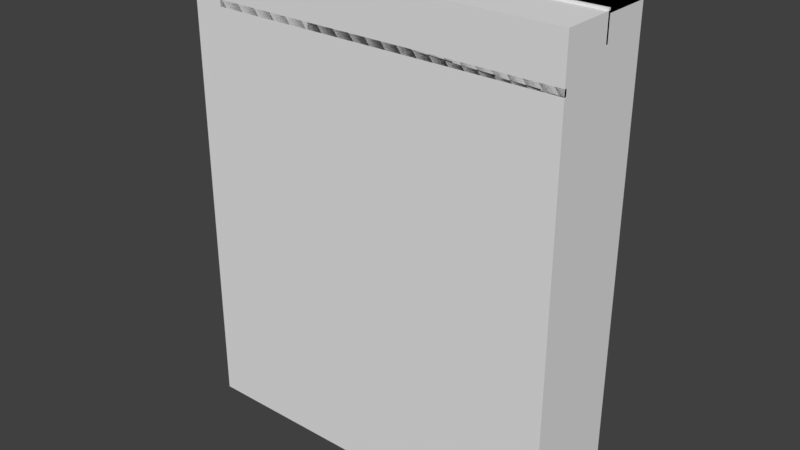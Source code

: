 # Source: zom_dah_rooftop.blend  (saved by Blender 2.79.0; exported with 4.5.12 LTS)
import bpy
from mathutils import Matrix  # noqa: F401  (used for matrix-valued properties, if any)

bpy.ops.wm.read_factory_settings(use_empty=True)
scene = bpy.context.scene
scene.name = 'Scene'

# ---- collections
col_collection_1 = bpy.data.collections.new('Collection 1'); scene.collection.children.link(col_collection_1)

# ---- materials (node trees are filled in below, after node groups)
mat_mtl_wall_ext = bpy.data.materials.new('mtl_wall_ext')
mat_mtl_wall_ext.alpha_threshold = 0.0
mat_mtl_wall_ext.use_transparent_shadow = False
mat_mtl_wall_ext.roughness = 0.5
mat_mtl_roof = bpy.data.materials.new('mtl_roof')
mat_mtl_roof.alpha_threshold = 0.0
mat_mtl_roof.use_transparent_shadow = False
mat_mtl_roof.roughness = 0.5
mat_mtl_floor_trim = bpy.data.materials.new('mtl_floor_trim')
mat_mtl_floor_trim.alpha_threshold = 0.0
mat_mtl_floor_trim.use_transparent_shadow = False
mat_mtl_floor_trim.roughness = 0.5
mat_mtl_ceiling_01 = bpy.data.materials.new('mtl_ceiling_01')
mat_mtl_ceiling_01.alpha_threshold = 0.0
mat_mtl_ceiling_01.use_transparent_shadow = False
mat_mtl_ceiling_01.roughness = 0.5

# ---- material node trees

# ---- world
world_world = bpy.data.worlds.new('World'); scene.world = world_world
world_world.color = (0.05088, 0.05088, 0.05088)
world_world.use_sun_shadow = False
world_world.sun_shadow_jitter_overblur = 0.0
world_world.cycles.sampling_method = 'MANUAL'

# ---- meshes
me_c_box_022 = bpy.data.meshes.new('c_box_022')
me_c_box_022.from_pydata([(0.0, 0.0, -0.25), (0.0, 0.0, 0.0), (0.0, 0.4, -0.25), (0.0, 0.4, 0.0), (4.0, 0.0, -0.25), (4.0, 0.0, 0.0), (4.0, 0.4, -0.25), (4.0, 0.4, 0.0)], [], [(0, 1, 3, 2), (2, 3, 7, 6), (6, 7, 5, 4), (4, 5, 1, 0), (2, 6, 4, 0), (7, 3, 1, 5)])
me_c_box_022.use_remesh_preserve_volume = False
me_c_box_022.use_remesh_preserve_attributes = False
me_c_box_022.use_mirror_vertex_groups = False
me_c_box_022.update()
me_c_box_021 = bpy.data.meshes.new('c_box_021')
me_c_box_021.from_pydata([(0.0, -0.5, -0.25), (0.0, -0.5, 0.0), (0.0, -1.192e-07, -0.25), (0.0, -1.192e-07, 0.0), (2.13, -0.5, -0.25), (2.13, -0.5, 0.0), (2.13, -1.192e-07, -0.25), (2.13, -1.192e-07, 0.0)], [], [(0, 1, 3, 2), (2, 3, 7, 6), (6, 7, 5, 4), (4, 5, 1, 0), (2, 6, 4, 0), (7, 3, 1, 5)])
_ca = me_c_box_021.color_attributes.new('Col', 'BYTE_COLOR', 'CORNER')
_ca.data.foreach_set('color', [1.0, 1.0, 1.0, 1.0, 1.0, 1.0, 1.0, 1.0, 1.0, 1.0, 1.0, 1.0, 1.0, 1.0, 1.0, 1.0, 1.0, 1.0, 1.0, 1.0, 1.0, 1.0, 1.0, 1.0, 1.0, 1.0, 1.0, 1.0, 1.0, 1.0, 1.0, 1.0, 1.0, 1.0, 1.0, 1.0, 1.0, 1.0, 1.0, 1.0, 1.0, 1.0, 1.0, 1.0, 1.0, 1.0, 1.0, 1.0, 1.0, 1.0, 1.0, 1.0, 1.0, 1.0, 1.0, 1.0, 1.0, 1.0, 1.0, 1.0, 1.0, 1.0, 1.0, 1.0, 1.0, 1.0, 1.0, 1.0, 1.0, 1.0, 1.0, 1.0, 1.0, 1.0, 1.0, 1.0, 1.0, 1.0, 1.0, 1.0, 1.0, 1.0, 1.0, 1.0, 1.0, 1.0, 1.0, 1.0, 1.0, 1.0, 1.0, 1.0, 1.0, 1.0, 1.0, 1.0])
me_c_box_021.use_remesh_preserve_volume = False
me_c_box_021.use_remesh_preserve_attributes = False
me_c_box_021.use_mirror_vertex_groups = False
me_c_box_021.update()
me_c_box_020 = bpy.data.meshes.new('c_box_020')
me_c_box_020.from_pydata([(0.0, -2.235e-08, -0.25), (0.0, -2.235e-08, 0.0), (0.0, 1.1, -0.25), (0.0, 1.1, 0.0), (3.13, -2.235e-08, -0.25), (3.13, -2.235e-08, 0.0), (3.13, 1.1, -0.25), (3.13, 1.1, 0.0)], [], [(0, 1, 3, 2), (2, 3, 7, 6), (6, 7, 5, 4), (4, 5, 1, 0), (2, 6, 4, 0), (7, 3, 1, 5)])
me_c_box_020.use_remesh_preserve_volume = False
me_c_box_020.use_remesh_preserve_attributes = False
me_c_box_020.use_mirror_vertex_groups = False
me_c_box_020.update()
me_c_box_019 = bpy.data.meshes.new('c_box_019')
me_c_box_019.from_pydata([(0.0, -2.235e-08, -0.25), (0.0, -2.235e-08, 0.0), (0.0, 1.1, -0.25), (0.0, 1.1, 0.0), (4.13, -2.235e-08, -0.25), (4.13, -2.235e-08, 0.0), (4.13, 1.1, -0.25), (4.13, 1.1, 0.0)], [], [(0, 1, 3, 2), (2, 3, 7, 6), (6, 7, 5, 4), (4, 5, 1, 0), (2, 6, 4, 0), (7, 3, 1, 5)])
me_c_box_019.use_remesh_preserve_volume = False
me_c_box_019.use_remesh_preserve_attributes = False
me_c_box_019.use_mirror_vertex_groups = False
me_c_box_019.update()
me_c_box_018 = bpy.data.meshes.new('c_box_018')
me_c_box_018.from_pydata([(0.0, -2.235e-08, -0.25), (0.0, -2.235e-08, 0.0), (0.0, 1.1, -0.25), (0.0, 1.1, 0.0), (2.13, -2.235e-08, -0.25), (2.13, -2.235e-08, 0.0), (2.13, 1.1, -0.25), (2.13, 1.1, 0.0)], [], [(0, 1, 3, 2), (2, 3, 7, 6), (6, 7, 5, 4), (4, 5, 1, 0), (2, 6, 4, 0), (7, 3, 1, 5)])
me_c_box_018.use_remesh_preserve_volume = False
me_c_box_018.use_remesh_preserve_attributes = False
me_c_box_018.use_mirror_vertex_groups = False
me_c_box_018.update()
me_c_box_017 = bpy.data.meshes.new('c_box_017')
me_c_box_017.from_pydata([(0.0, -1.1, -0.25), (0.0, -1.1, 0.0), (0.0, -1.192e-07, -0.25), (0.0, -1.192e-07, 0.0), (2.13, -1.1, -0.25), (2.13, -1.1, 0.0), (2.13, -1.192e-07, -0.25), (2.13, -1.192e-07, 0.0)], [], [(0, 1, 3, 2), (2, 3, 7, 6), (6, 7, 5, 4), (4, 5, 1, 0), (2, 6, 4, 0), (7, 3, 1, 5)])
me_c_box_017.use_remesh_preserve_volume = False
me_c_box_017.use_remesh_preserve_attributes = False
me_c_box_017.use_mirror_vertex_groups = False
me_c_box_017.update()
me_c_box_016 = bpy.data.meshes.new('c_box_016')
me_c_box_016.from_pydata([(12.25, -2.265e-06, 0.0), (12.25, -2.474e-06, 0.75), (0.0, 4.768e-07, 0.0), (0.0, 2.682e-07, 0.75), (12.25, 0.25, 0.0), (12.25, 0.25, 0.75), (0.0, 0.25, 0.0), (0.0, 0.25, 0.75)], [], [(0, 1, 3, 2), (2, 3, 7, 6), (6, 7, 5, 4), (4, 5, 1, 0), (2, 6, 4, 0), (7, 3, 1, 5)])
me_c_box_016.use_remesh_preserve_volume = False
me_c_box_016.use_remesh_preserve_attributes = False
me_c_box_016.use_mirror_vertex_groups = False
me_c_box_016.update()
me_c_box_015 = bpy.data.meshes.new('c_box_015')
me_c_box_015.from_pydata([(42.25, 0.0, 0.0), (42.25, -2.086e-07, 0.75), (0.0, 4.768e-07, 0.0), (0.0, 2.682e-07, 0.75), (42.25, 0.25, 0.0), (42.25, 0.25, 0.75), (0.0, 0.25, 0.0), (0.0, 0.25, 0.75)], [], [(0, 1, 3, 2), (2, 3, 7, 6), (6, 7, 5, 4), (4, 5, 1, 0), (2, 6, 4, 0), (7, 3, 1, 5)])
me_c_box_015.use_remesh_preserve_volume = False
me_c_box_015.use_remesh_preserve_attributes = False
me_c_box_015.use_mirror_vertex_groups = False
me_c_box_015.update()
me_c_box_014 = bpy.data.meshes.new('c_box_014')
me_c_box_014.from_pydata([(0.0, 0.0, 0.0), (0.0, 0.0, 4.25), (0.0, 6.0, 0.0), (0.0, 6.0, 4.25), (0.25, 0.0, 0.0), (0.25, 0.0, 4.25), (0.25, 6.0, 0.0), (0.25, 6.0, 4.25)], [], [(0, 1, 3, 2), (2, 3, 7, 6), (6, 7, 5, 4), (4, 5, 1, 0), (2, 6, 4, 0), (7, 3, 1, 5)])
me_c_box_014.use_remesh_preserve_volume = False
me_c_box_014.use_remesh_preserve_attributes = False
me_c_box_014.use_mirror_vertex_groups = False
me_c_box_014.update()
me_c_box_013 = bpy.data.meshes.new('c_box_013')
me_c_box_013.from_pydata([(0.0, 0.0, 0.0), (0.0, 0.0, 3.25), (0.0, 6.0, 0.0), (0.0, 6.0, 3.25), (0.25, 0.0, 0.0), (0.25, 0.0, 3.25), (0.25, 6.0, 0.0), (0.25, 6.0, 3.25)], [], [(0, 1, 3, 2), (2, 3, 7, 6), (6, 7, 5, 4), (4, 5, 1, 0), (2, 6, 4, 0), (7, 3, 1, 5)])
me_c_box_013.use_remesh_preserve_volume = False
me_c_box_013.use_remesh_preserve_attributes = False
me_c_box_013.use_mirror_vertex_groups = False
me_c_box_013.update()
me_c_box_012 = bpy.data.meshes.new('c_box_012')
me_c_box_012.from_pydata([(0.0, 0.0, -0.25), (0.0, 0.0, 0.0), (0.0, 6.0, -0.25), (0.0, 6.0, 0.0), (22.0, 0.0, -0.25), (22.0, 0.0, 0.0), (22.0, 6.0, -0.25), (22.0, 6.0, 0.0)], [], [(0, 1, 3, 2), (2, 3, 7, 6), (6, 7, 5, 4), (4, 5, 1, 0), (2, 6, 4, 0), (7, 3, 1, 5)])
me_c_box_012.use_remesh_preserve_volume = False
me_c_box_012.use_remesh_preserve_attributes = False
me_c_box_012.use_mirror_vertex_groups = False
me_c_box_012.update()
me_c_box_011 = bpy.data.meshes.new('c_box_011')
me_c_box_011.from_pydata([(0.0, 0.0, -0.25), (0.0, 0.0, 0.0), (0.0, 6.0, -0.25), (0.0, 6.0, 0.0), (12.0, 0.0, -0.25), (12.0, 0.0, 0.0), (12.0, 6.0, -0.25), (12.0, 6.0, 0.0)], [], [(0, 1, 3, 2), (2, 3, 7, 6), (6, 7, 5, 4), (4, 5, 1, 0), (2, 6, 4, 0), (7, 3, 1, 5)])
me_c_box_011.use_remesh_preserve_volume = False
me_c_box_011.use_remesh_preserve_attributes = False
me_c_box_011.use_mirror_vertex_groups = False
me_c_box_011.update()
me_c_box_010 = bpy.data.meshes.new('c_box_010')
me_c_box_010.from_pydata([(22.0, 0.0, 0.0), (22.0, 0.0, 3.25), (0.0, 4.768e-07, 0.0), (0.0, 4.768e-07, 3.25), (22.0, 0.25, 0.0), (22.0, 0.25, 3.25), (0.0, 0.25, 0.0), (0.0, 0.25, 3.25)], [], [(0, 1, 3, 2), (2, 3, 7, 6), (6, 7, 5, 4), (4, 5, 1, 0), (2, 6, 4, 0), (7, 3, 1, 5)])
me_c_box_010.use_remesh_preserve_volume = False
me_c_box_010.use_remesh_preserve_attributes = False
me_c_box_010.use_mirror_vertex_groups = False
me_c_box_010.update()
me_c_box_009 = bpy.data.meshes.new('c_box_009')
me_c_box_009.from_pydata([(9.0, 0.0, 0.0), (9.0, 0.0, 3.25), (0.0, 4.768e-07, 0.0), (0.0, 4.768e-07, 3.25), (9.0, 0.25, 0.0), (9.0, 0.25, 3.25), (0.0, 0.25, 0.0), (0.0, 0.25, 3.25)], [], [(0, 1, 3, 2), (2, 3, 7, 6), (6, 7, 5, 4), (4, 5, 1, 0), (2, 6, 4, 0), (7, 3, 1, 5)])
me_c_box_009.use_remesh_preserve_volume = False
me_c_box_009.use_remesh_preserve_attributes = False
me_c_box_009.use_mirror_vertex_groups = False
me_c_box_009.update()
me_c_box_008 = bpy.data.meshes.new('c_box_008')
me_c_box_008.from_pydata([(0.0, 0.0, -50.0), (0.0, 0.0, 5.96e-08), (-4.0, 4.768e-07, -50.0), (-4.0, 4.768e-07, 5.96e-08), (1.49e-08, 0.25, -50.0), (1.49e-08, 0.25, 5.96e-08), (-4.0, 0.25, -50.0), (-4.0, 0.25, 5.96e-08)], [], [(0, 1, 3, 2), (2, 3, 7, 6), (6, 7, 5, 4), (4, 5, 1, 0), (2, 6, 4, 0), (7, 3, 1, 5)])
me_c_box_008.use_remesh_preserve_volume = False
me_c_box_008.use_remesh_preserve_attributes = False
me_c_box_008.use_mirror_vertex_groups = False
me_c_box_008.update()
me_c_box_007 = bpy.data.meshes.new('c_box_007')
me_c_box_007.from_pydata([(0.0, 0.0, 0.0), (0.0, 0.0, 6.25), (-20.0, 4.768e-07, 0.0), (-20.0, 4.768e-07, 6.25), (1.49e-08, 0.25, 0.0), (1.49e-08, 0.25, 6.25), (-20.0, 0.25, 0.0), (-20.0, 0.25, 6.25)], [], [(0, 1, 3, 2), (2, 3, 7, 6), (6, 7, 5, 4), (4, 5, 1, 0), (2, 6, 4, 0), (7, 3, 1, 5)])
me_c_box_007.use_remesh_preserve_volume = False
me_c_box_007.use_remesh_preserve_attributes = False
me_c_box_007.use_mirror_vertex_groups = False
me_c_box_007.update()
me_c_box_006 = bpy.data.meshes.new('c_box_006')
me_c_box_006.from_pydata([(0.0, 0.0, 0.0), (0.0, 0.0, 3.25), (-4.0, 4.768e-07, 0.0), (-4.0, 4.768e-07, 3.25), (1.49e-08, 0.25, 0.0), (1.49e-08, 0.25, 3.25), (-4.0, 0.25, 0.0), (-4.0, 0.25, 3.25)], [], [(0, 1, 3, 2), (2, 3, 7, 6), (6, 7, 5, 4), (4, 5, 1, 0), (2, 6, 4, 0), (7, 3, 1, 5)])
me_c_box_006.use_remesh_preserve_volume = False
me_c_box_006.use_remesh_preserve_attributes = False
me_c_box_006.use_mirror_vertex_groups = False
me_c_box_006.update()
me_c_box_005 = bpy.data.meshes.new('c_box_005')
me_c_box_005.from_pydata([(0.0, 0.0, 0.0), (0.0, 0.0, 3.25), (0.0, 6.0, 0.0), (0.0, 6.0, 3.25), (0.25, 0.0, 0.0), (0.25, 0.0, 3.25), (0.25, 6.0, 0.0), (0.25, 6.0, 3.25)], [], [(0, 1, 3, 2), (2, 3, 7, 6), (6, 7, 5, 4), (4, 5, 1, 0), (2, 6, 4, 0), (7, 3, 1, 5)])
me_c_box_005.use_remesh_preserve_volume = False
me_c_box_005.use_remesh_preserve_attributes = False
me_c_box_005.use_mirror_vertex_groups = False
me_c_box_005.update()
me_c_box_004 = bpy.data.meshes.new('c_box_004')
me_c_box_004.from_pydata([(0.0, 0.0, -0.25), (0.0, 0.0, 0.0), (0.0, 6.0, -0.25), (0.0, 6.0, 0.0), (4.0, 0.0, -0.25), (4.0, 0.0, 0.0), (4.0, 6.0, -0.25), (4.0, 6.0, 0.0)], [], [(0, 1, 3, 2), (2, 3, 7, 6), (6, 7, 5, 4), (4, 5, 1, 0), (2, 6, 4, 0), (7, 3, 1, 5)])
me_c_box_004.use_remesh_preserve_volume = False
me_c_box_004.use_remesh_preserve_attributes = False
me_c_box_004.use_mirror_vertex_groups = False
me_c_box_004.update()
me_c_box_003 = bpy.data.meshes.new('c_box_003')
me_c_box_003.from_pydata([(0.0, 0.0, -0.25), (0.0, 0.0, 0.0), (0.0, 6.0, -0.25), (0.0, 6.0, 0.0), (9.0, 0.0, -0.25), (9.0, 0.0, 0.0), (9.0, 6.0, -0.25), (9.0, 6.0, 0.0)], [], [(0, 1, 3, 2), (2, 3, 7, 6), (6, 7, 5, 4), (4, 5, 1, 0), (2, 6, 4, 0), (7, 3, 1, 5)])
me_c_box_003.use_remesh_preserve_volume = False
me_c_box_003.use_remesh_preserve_attributes = False
me_c_box_003.use_mirror_vertex_groups = False
me_c_box_003.update()
me_c_box_002 = bpy.data.meshes.new('c_box_002')
me_c_box_002.from_pydata([(0.0, 0.0, -0.25), (0.0, 0.0, 0.0), (0.0, 8.0, -0.25), (0.0, 8.0, 0.0), (4.0, 0.0, -0.25), (4.0, 0.0, 0.0), (4.0, 8.0, -0.25), (4.0, 8.0, 0.0)], [], [(0, 1, 3, 2), (2, 3, 7, 6), (6, 7, 5, 4), (4, 5, 1, 0), (2, 6, 4, 0), (7, 3, 1, 5)])
me_c_box_002.use_remesh_preserve_volume = False
me_c_box_002.use_remesh_preserve_attributes = False
me_c_box_002.use_mirror_vertex_groups = False
me_c_box_002.update()
me_c_box_001 = bpy.data.meshes.new('c_box_001')
me_c_box_001.from_pydata([(0.0, 0.0, -0.25), (0.0, 0.0, 0.0), (0.0, 12.0, -0.25), (0.0, 12.0, 0.0), (12.12, 0.0, -0.25), (12.12, 0.0, 0.0), (12.12, 12.0, -0.25), (12.12, 12.0, 0.0)], [], [(0, 1, 3, 2), (2, 3, 7, 6), (6, 7, 5, 4), (4, 5, 1, 0), (2, 6, 4, 0), (7, 3, 1, 5)])
me_c_box_001.use_remesh_preserve_volume = False
me_c_box_001.use_remesh_preserve_attributes = False
me_c_box_001.use_mirror_vertex_groups = False
me_c_box_001.update()
me_co_culling = bpy.data.meshes.new('co_culling')
me_co_culling.from_pydata([(-4.0, -0.25, -50.0), (-4.0, -0.25, 6.0), (-4.0, 12.0, -50.0), (-4.0, 12.0, 6.0), (42.0, -0.25, -50.0), (42.0, -0.25, 6.0), (42.0, 12.0, -50.0), (42.0, 12.0, 6.0)], [], [(0, 2, 3, 1), (2, 6, 7, 3), (6, 4, 5, 7), (4, 0, 1, 5), (2, 0, 4, 6), (7, 5, 1, 3)])
me_co_culling.use_remesh_preserve_volume = False
me_co_culling.use_remesh_preserve_attributes = False
me_co_culling.use_mirror_vertex_groups = False
me_co_culling.update()
me_g_ext = bpy.data.meshes.new('g_ext')
me_g_ext.from_pydata([(8.0, -16.0, 0.0), (12.0, 0.0, 0.0), (12.0, -8.0, 0.0), (12.0, -4.0, 0.0), (12.0, -16.0, 0.0), (12.0, -12.0, 0.0), (6.0, -20.0, 0.0), (6.0, -16.0, 0.0), (6.0, -24.0, 0.0), (2.539e-06, -25.0, 0.0), (4.0, -25.0, 0.0), (6.0, -25.0, 0.0), (12.0, -20.0, 3.0), (6.0, -25.0, 6.0), (2.638e-06, -25.0, 4.0), (3.04e-06, -28.0, 0.0), (6.0, -28.0, 4.0), (3.266e-06, -31.0, 0.0), (6.0, -31.0, 4.0), (3.493e-06, -34.0, 0.0), (6.0, -34.0, 4.0), (3.719e-06, -37.0, 0.0), (6.0, -37.0, 4.0), (6.0, -37.0, 6.0), (6.0, -37.0, 0.0), (6.0, -38.0, 0.0), (6.0, -42.0, 0.0), (12.0, 0.0, 6.0), (12.0, -4.0, 6.0), (8.0, -20.0, 6.0), (8.0, -16.0, 3.0), (6.0, -16.0, 3.0), (12.0, 4.0, -50.0), (12.0, 0.0, -50.0), (8.0, 0.0, 0.65), (12.0, 0.0, 0.1), (12.0, 0.0, 0.65), (8.0, -2.98e-07, 0.1), (9.388e-07, -5.962e-07, 0.65), (9.388e-07, -5.962e-07, 0.1), (4.0, -5.96e-07, 0.1), (4.0, -5.96e-07, 0.65), (1.669e-06, -4.0, 0.65), (1.669e-06, -4.0, 0.1), (1.669e-06, 9.386e-07, 0.1), (1.669e-06, 9.386e-07, 0.65), (1.431e-06, -8.0, 0.65), (1.431e-06, -8.0, 0.1), (1.505e-06, -12.0, 0.65), (1.505e-06, -12.0, 0.1), (2.578e-06, -16.0, 0.65), (2.578e-06, -16.0, 0.1), (2.339e-06, -20.0, 0.65), (2.339e-06, -20.0, 0.1), (2.414e-06, -24.0, 0.65), (2.414e-06, -24.0, 0.1), (2.488e-06, -25.0, 0.65), (2.488e-06, -25.0, 0.1), (12.0, -8.0, 0.0), (12.0, -4.0, 0.0), (12.0, -16.0, 0.0), (12.0, -12.0, 0.0), (6.0, -20.0, 0.0), (6.0, -16.0, 0.0), (2.539e-06, -25.0, 0.0), (12.0, -20.0, 3.0), (8.0, -20.0, 3.0), (8.0, -20.0, 3.0), (12.0, -20.0, 6.0), (12.0, -20.0, 6.0), (6.0, -24.0, 6.0), (6.0, -24.0, 6.0), (6.0, -28.0, 6.0), (2.766e-06, -28.0, 4.0), (12.0, 0.0, 6.0), (12.0, -4.0, 6.0), (6.0, -20.0, 6.0), (6.0, -20.0, 6.0), (8.0, -16.0, 0.0), (6.0, -24.0, 0.0), (6.0, -25.0, 0.0), (8.0, -20.0, 6.0), (6.0, -20.0, 3.0), (6.0, -20.0, 3.0), (12.0, -16.0, 3.0), (12.0, -16.0, 3.0), (8.0, -16.0, 3.0), (6.0, -16.0, 3.0), (4.0, -25.0, 4.0), (2.638e-06, -25.0, 4.0), (6.0, -25.0, 4.0), (6.0, -25.0, 4.0), (3.266e-06, -31.0, 4.0), (3.493e-06, -34.0, 4.0), (3.719e-06, -37.0, 4.0), (6.0, -31.0, 6.0), (6.0, -34.0, 6.0), (6.0, -38.0, 6.0), (6.0, -42.0, 6.0), (12.0, -8.0, 6.0), (12.0, -8.0, 6.0), (12.0, -12.0, 6.0), (12.0, -12.0, 6.0), (12.0, -16.0, 6.0), (12.0, -16.0, 6.0), (12.0, 4.0, 6.0), (7.6, -16.0, 0.0), (6.4, -16.0, 2.98e-08), (6.4, -16.0, 2.2), (7.6, -16.0, 2.2)], [(0, 63)], [(65, 66, 81, 68), (62, 79, 70, 76), (67, 82, 77, 29), (71, 8, 80, 13), (60, 78, 86, 84), (10, 64, 89, 88), (9, 15, 73, 14), (11, 10, 88, 90), (7, 6, 83, 31), (15, 17, 92, 73), (17, 19, 93, 92), (19, 21, 94, 93), (91, 16, 72, 13), (16, 18, 95, 72), (18, 20, 96, 95), (20, 22, 23, 96), (23, 24, 25, 97), (25, 26, 98, 97), (1, 59, 75, 74), (3, 58, 99, 28), (2, 61, 101, 100), (5, 4, 103, 102), (85, 12, 69, 104), (32, 33, 27, 105), (37, 35, 36, 34), (40, 37, 34, 41), (39, 40, 41, 38), (43, 44, 45, 42), (47, 43, 42, 46), (49, 47, 46, 48), (51, 49, 48, 50), (53, 51, 50, 52), (55, 53, 52, 54), (57, 55, 54, 56), (108, 107, 63, 87), (106, 109, 30, 0), (109, 108, 87, 30)])
_uv = me_g_ext.uv_layers.new(name='UVMap')
_uv.uv.foreach_set('vector', [0.5, 0.0, -1.5, 0.0, -1.5, 1.5, 0.5, 1.5, 0.5, 0.5, -1.5, 0.5, -1.5, 3.5, 0.5, 3.5, 0.5, 0.0, -0.5, 0.0, -0.5, 1.5, 0.5, 1.5, 0.5, 0.5, 0.5, -2.5, 0.0, -2.5, 0.0, 0.5, 0.5, 0.5, -1.5, 0.5, -1.5, 2.0, 0.5, 2.0, 0.5, 0.5, -1.5, 0.5, -1.5, 2.5, 0.5, 2.5, 0.0, 0.5, -1.5, 0.5, -1.5, 2.5, 0.0, 2.5, 0.5, 0.5, -0.5, 0.5, -0.5, 2.5, 0.5, 2.5, 0.5, 0.5, -1.5, 0.5, -1.5, 2.0, 0.5, 2.0, 0.5, 0.5, -1.0, 0.5, -1.0, 2.5, 0.5, 2.5, 0.0, 0.5, -1.5, 0.5, -1.5, 2.5, 0.0, 2.5, 0.5, 0.5, -1.0, 0.5, -1.0, 2.5, 0.5, 2.5, 0.0, 0.5, -1.5, 0.5, -1.5, 1.5, 0.0, 1.5, 0.5, 0.5, -1.0, 0.5, -1.0, 1.5, 0.5, 1.5, 0.0, 0.5, -1.5, 0.5, -1.5, 1.5, 0.0, 1.5, 0.5, 0.5, -1.0, 0.5, -1.0, 1.5, 0.5, 1.5, 0.0, 0.5, 0.0, -2.5, -0.5, -2.5, -0.5, 0.5, 0.5, 0.5, -1.5, 0.5, -1.5, 3.5, 0.5, 3.5, 0.5, 0.5, -1.5, 0.5, -1.5, 3.5, 0.5, 3.5, 0.5, 0.5, -1.5, 0.5, -1.5, 3.5, 0.5, 3.5, 0.5, 0.5, -1.5, 0.5, -1.5, 3.5, 0.5, 3.5, 0.5, 0.5, -1.5, 0.5, -1.5, 3.5, 0.5, 3.5, 0.5, 0.0, -1.5, 0.0, -1.5, 1.5, 0.5, 1.5, 0.5, 0.5, -1.5, 0.5, -1.5, 28.5, 0.5, 28.5, 0.5, 0.55, 2.5, 0.55, 2.5, 0.825, 0.5, 0.825, 0.5, 0.55, 2.5, 0.55, 2.5, 0.825, 0.5, 0.825, 0.5, 0.55, 2.5, 0.55, 2.5, 0.825, 0.5, 0.825, 0.5, 0.55, 2.5, 0.55, 2.5, 0.825, 0.5, 0.825, 0.5, 0.55, 2.5, 0.55, 2.5, 0.825, 0.5, 0.825, 0.5, 0.55, 2.5, 0.55, 2.5, 0.825, 0.5, 0.825, 0.5, 0.55, 2.5, 0.55, 2.5, 0.825, 0.5, 0.825, 0.5, 0.55, 2.5, 0.55, 2.5, 0.825, 0.5, 0.825, 0.5, 0.55, 2.5, 0.55, 2.5, 0.825, 0.5, 0.825, 0.0, 0.55, 0.5, 0.55, 0.5, 0.825, 0.0, 0.825, 0.7, 0.6, 0.7, -0.5, 0.5, -0.5, 0.5, 1.0, 0.3, 0.5, 0.3, 1.6, 0.5, 2.0, 0.5, 0.5, 0.3, 0.6, -0.3, 0.6, -0.5, 1.0, 0.5, 1.0])
me_g_ext.materials.append(mat_mtl_wall_ext)
me_g_ext.use_remesh_preserve_volume = False
me_g_ext.use_remesh_preserve_attributes = False
me_g_ext.use_mirror_vertex_groups = False
me_g_ext.update()
me_g_roof = bpy.data.meshes.new('g_roof')
me_g_roof.from_pydata([(1.136, -12.9, -5.364e-07), (3.08, -12.59, -7.898e-07), (3.1, -15.4, -4.917e-07), (2.31, -12.13, -5.066e-07), (2.816, -12.48, -7.004e-07), (1.873, -12.23, -4.768e-07), (3.031, -15.57, -5.364e-07), (2.812, -15.35, -4.321e-07), (2.467, -15.5, -4.172e-07), (1.215, -15.52, -2.235e-07), (0.8638, -15.17, -7.451e-08), (0.4868, -15.06, 2.98e-08), (0.3741, -14.31, 2.533e-07), (0.6924, -14.07, 2.682e-07), (3.52, -14.0, 2.831e-07), (3.58, -14.22, 3.129e-07), (1.208e-06, -16.0, 0.0), (1.208e-06, -8.0, 0.0), (8.0, -8.0, 0.0), (3.451, -12.9, 0.0), (3.421, -14.17, 0.0), (0.7822, -13.22, 4.768e-07), (6.04e-07, 0.0, 0.0), (8.0, 0.0, 0.0), (8.0, -4.0, 0.0), (8.0, -12.0, 0.0), (2.162e-06, -20.0, 0.0), (4.0, -20.0, 0.0), (4.0, -16.0, 0.0), (2.464e-06, -24.0, 0.0), (4.0, -24.0, 0.0), (8.0, -20.0, 3.0), (8.0, -24.0, 6.0), (12.0, -24.0, 6.0), (8.0, -28.0, 6.0), (12.0, -28.0, 6.0), (4.0, -28.0, 4.0), (4.0, -31.0, 4.0), (4.0, -34.0, 4.0), (4.0, -37.0, 4.0), (8.0, -31.0, 6.0), (12.0, -31.0, 6.0), (8.0, -42.0, 6.0), (12.0, -42.0, 6.0), (8.0, -34.0, 6.0), (12.0, -34.0, 6.0), (8.0, -38.0, 6.0), (12.0, -38.0, 6.0), (4.0, -25.0, 4.0), (3.431, -12.82, 0.0), (12.0, -8.0, 0.0), (12.0, -4.0, 0.0), (12.0, -16.0, 0.0), (12.0, -12.0, 0.0), (6.0, -20.0, 0.0), (6.0, -16.0, 0.0), (4.0, -25.0, 0.0), (2.539e-06, -25.0, 0.0), (12.0, -20.0, 3.0), (12.0, -20.0, 6.0), (6.0, -24.0, 6.0), (6.0, -28.0, 6.0), (4.0, -28.0, 4.0), (4.0, -28.0, 4.0), (4.0, -28.0, 4.0), (2.766e-06, -28.0, 4.0), (2.766e-06, -28.0, 4.0), (6.0, -20.0, 6.0), (12.0, 0.0, 0.0), (8.0, -16.0, 0.0), (8.0, -16.0, 0.0), (6.0, -24.0, 0.0), (6.0, -25.0, 0.0), (8.0, -20.0, 6.0), (6.0, -20.0, 3.0), (12.0, -16.0, 3.0), (8.0, -16.0, 3.0), (6.0, -16.0, 3.0), (4.0, -25.0, 4.0), (2.638e-06, -25.0, 4.0), (6.0, -25.0, 4.0), (6.0, -28.0, 4.0), (6.0, -28.0, 4.0), (3.266e-06, -31.0, 4.0), (4.0, -31.0, 4.0), (4.0, -31.0, 4.0), (6.0, -31.0, 4.0), (6.0, -31.0, 4.0), (3.493e-06, -34.0, 4.0), (3.493e-06, -34.0, 4.0), (4.0, -34.0, 4.0), (4.0, -34.0, 4.0), (4.0, -34.0, 4.0), (6.0, -34.0, 4.0), (6.0, -34.0, 4.0), (3.719e-06, -37.0, 4.0), (4.0, -37.0, 4.0), (6.0, -37.0, 4.0), (6.0, -31.0, 6.0), (6.0, -34.0, 6.0), (6.0, -38.0, 6.0), (6.0, -42.0, 6.0)], [], [(16, 69, 15, 2, 6, 7, 8, 9, 10, 11, 12), (12, 13, 21, 0, 5, 3, 4, 1, 49, 18, 17, 16), (69, 18, 49, 19, 14, 20, 15), (24, 51, 68, 23), (17, 18, 23, 22), (18, 50, 51, 24), (25, 53, 50, 18), (70, 52, 53, 25), (26, 27, 28, 16), (27, 54, 55, 28), (29, 30, 27, 26), (30, 71, 54, 27), (57, 56, 30, 29), (56, 72, 71, 30), (31, 58, 75, 76), (74, 31, 76, 77), (32, 33, 59, 73), (60, 32, 73, 67), (34, 35, 33, 32), (61, 34, 32, 60), (65, 62, 78, 79), (63, 81, 80, 48), (83, 84, 64, 66), (85, 86, 82, 36), (88, 90, 84, 83), (91, 93, 87, 37), (95, 96, 92, 89), (39, 97, 94, 38), (40, 41, 35, 34), (98, 40, 34, 61), (42, 43, 47, 46), (101, 42, 46, 100), (44, 45, 41, 40), (99, 44, 40, 98), (46, 47, 45, 44), (100, 46, 44, 99)])
_uv = me_g_roof.uv_layers.new(name='UVMap')
_uv.uv.foreach_set('vector', [0.5, 0.5, 4.5, 0.5, 2.29, 1.388, 2.05, 0.799, 2.015, 0.714, 1.906, 0.824, 1.733, 0.7515, 1.108, 0.7376, 0.9319, 0.9141, 0.7434, 0.9704, 0.6871, 1.344, 0.6871, 0.3436, 0.8462, 0.4638, 0.8911, 0.8905, 1.068, 1.05, 1.437, 1.383, 1.655, 1.435, 1.908, 1.262, 2.04, 1.204, 2.215, 1.089, 4.5, 3.5, 0.5, 3.5, 0.5, -0.5, 0.5, 0.5, 0.5, 4.5, -1.785, 2.089, -1.774, 2.05, -1.74, 1.502, -1.789, 1.413, -1.71, 1.388, 0.5, 0.5, 2.5, 0.5, 2.5, 2.5, 0.5, 2.5, 0.5, 0.5, 4.5, 0.5, 4.5, 4.5, 0.5, 4.5, 0.5, 0.5, 2.5, 0.5, 2.5, 2.5, 0.5, 2.5, 0.5, 0.5, 2.5, 0.5, 2.5, 2.5, 0.5, 2.5, 0.5, 0.5, 2.5, 0.5, 2.5, 2.5, 0.5, 2.5, 0.5, 0.5, 2.5, 0.5, 2.5, 2.5, 0.5, 2.5, 0.5, 0.5, 1.5, 0.5, 1.5, 2.5, 0.5, 2.5, 0.5, 0.5, 2.5, 0.5, 2.5, 2.5, 0.5, 2.5, 0.5, 0.5, 1.5, 0.5, 1.5, 2.5, 0.5, 2.5, 0.5, 0.0, 2.5, 0.0, 2.5, 0.5, 0.5, 0.5, 0.5, 0.0, 1.5, 0.0, 1.5, 0.5, 0.5, 0.5, 0.5, 0.5, 2.5, 0.5, 2.5, 2.5, 0.5, 2.5, 0.5, 0.5, 1.5, 0.5, 1.5, 2.5, 0.5, 2.5, 0.5, 0.5, 2.5, 0.5, 2.5, 2.5, 0.5, 2.5, 0.5, 0.5, 1.5, 0.5, 1.5, 2.5, 0.5, 2.5, 0.5, 0.5, 2.5, 0.5, 2.5, 2.5, 0.5, 2.5, 0.5, 0.5, 1.5, 0.5, 1.5, 2.5, 0.5, 2.5, 0.5, 0.5, 2.5, 0.5, 2.5, 2.0, 0.5, 2.0, 0.5, 0.5, 1.5, 0.5, 1.5, 2.0, 0.5, 2.0, 0.5, 0.0, 2.5, 0.0, 2.5, 1.5, 0.5, 1.5, 0.5, 0.0, 1.5, 0.0, 1.5, 1.5, 0.5, 1.5, 0.5, 0.5, 2.5, 0.5, 2.5, 2.0, 0.5, 2.0, 0.5, 0.5, 1.5, 0.5, 1.5, 2.0, 0.5, 2.0, 0.5, 0.0, 2.5, 0.0, 2.5, 1.5, 0.5, 1.5, 0.5, 0.0, 1.5, 0.0, 1.5, 1.5, 0.5, 1.5, 0.5, 0.0, 2.5, 0.0, 2.5, 1.5, 0.5, 1.5, 0.5, 0.0, 1.5, 0.0, 1.5, 1.5, 0.5, 1.5, 0.5, 0.5, 2.5, 0.5, 2.5, 2.5, 0.5, 2.5, 0.5, 0.5, 1.5, 0.5, 1.5, 2.5, 0.5, 2.5, 0.5, 0.5, 2.5, 0.5, 2.5, 2.0, 0.5, 2.0, 0.5, 0.5, 1.5, 0.5, 1.5, 2.0, 0.5, 2.0, 0.5, 0.5, 2.5, 0.5, 2.5, 2.5, 0.5, 2.5, 0.5, 0.5, 1.5, 0.5, 1.5, 2.5, 0.5, 2.5])
me_g_roof.materials.append(mat_mtl_roof)
me_g_roof.use_remesh_preserve_volume = False
me_g_roof.use_remesh_preserve_attributes = False
me_g_roof.use_mirror_vertex_groups = False
me_g_roof.update()
me_g_trim = bpy.data.meshes.new('g_trim')
me_g_trim.from_pydata([(1.136, -12.9, -0.1629), (3.08, -12.59, -0.1629), (3.451, -12.9, -0.1629), (3.1, -15.4, -0.1629), (3.431, -12.82, -0.1629), (2.31, -12.13, -0.1629), (2.816, -12.48, -0.1629), (1.873, -12.23, -0.1629), (3.031, -15.57, -0.1629), (2.812, -15.35, -0.1629), (2.467, -15.5, -0.1629), (1.215, -15.52, -0.1629), (0.8638, -15.17, -0.1629), (0.4868, -15.06, -0.1629), (0.3741, -14.31, -0.1629), (0.6924, -14.07, -0.1629), (0.7822, -13.22, -0.1629), (3.52, -14.0, -0.1629), (3.421, -14.17, -0.1629), (3.58, -14.22, -0.1629), (3.431, -12.82, 0.0), (12.0, -20.0, 6.0), (6.0, -25.0, 4.0), (6.0, -25.0, 3.0), (12.0, -16.0, 3.0), (6.0, -28.0, 6.0), (6.0, -24.0, 6.0), (2.766e-06, -28.0, 4.0), (3.266e-06, -31.0, 4.0), (3.493e-06, -34.0, 4.0), (3.719e-06, -37.0, 4.0), (6.0, -31.0, 6.0), (6.0, -34.0, 6.0), (6.0, -38.0, 6.0), (6.0, -42.0, 6.0), (12.0, -8.0, 6.0), (12.0, -12.0, 6.0), (12.0, -16.0, 6.0), (11.95, -3.775e-09, 6.0), (11.95, -4.0, 6.0), (11.95, -3.775e-09, 6.25), (11.95, -4.0, 6.25), (11.95, -8.0, 6.0), (11.95, -8.0, 6.25), (11.95, -12.0, 6.0), (11.95, -12.0, 6.25), (11.95, -16.0, 6.0), (11.95, -16.0, 6.25), (11.95, -20.0, 6.0), (11.95, -20.0, 6.25), (5.95, -24.0, 6.0), (5.95, -24.0, 6.25), (12.0, -19.95, 6.0), (8.0, -19.95, 6.0), (12.0, -19.95, 6.25), (8.0, -19.95, 6.25), (6.0, -20.0, 6.0), (5.95, -19.95, 6.0), (5.95, -19.95, 6.25), (5.95, -15.95, 3.0), (5.95, -25.0, 3.0), (5.95, -15.95, 3.25), (5.95, -25.0, 3.25), (12.0, -15.95, 3.0), (8.0, -15.95, 3.0), (12.0, -15.95, 3.25), (8.0, -15.95, 3.25), (6.0, -25.0, 3.25), (5.95, -28.0, 6.0), (5.95, -28.0, 6.25), (5.95, -31.0, 6.0), (5.95, -31.0, 6.25), (5.95, -34.0, 6.0), (5.95, -34.0, 6.25), (5.95, -38.0, 6.0), (5.95, -38.0, 6.25), (5.95, -42.0, 6.0), (5.95, -42.0, 6.25), (-0.05, -28.0, 4.0), (-0.05, -28.0, 4.25), (6.0, -24.95, 4.0), (4.0, -24.95, 4.0), (6.0, -24.95, 4.25), (4.0, -24.95, 4.25), (-0.05, -24.95, 4.0), (-0.05, -24.95, 4.25), (-0.05, -31.0, 4.0), (-0.05, -31.0, 4.25), (-0.05, -34.0, 4.0), (-0.05, -34.0, 4.25), (-0.05, -37.0, 4.0), (-0.05, -37.0, 4.25), (12.0, 4.0, 6.0), (11.95, 4.0, 6.0), (11.95, 4.0, 6.25), (12.0, 0.25, 0.75), (8.0, 0.25, 0.75), (12.0, 0.0, 0.0), (8.0, 0.0, 0.75), (12.0, 0.0, 0.75), (8.0, 0.0, 0.65), (8.0, -2.98e-07, 0.0), (12.0, 0.0, 0.1), (4.0, 0.25, 0.75), (12.0, 0.0, 0.65), (8.0, -2.98e-07, 0.1), (4.0, -5.96e-07, 0.0), (9.388e-07, -5.962e-07, 0.0), (-0.25, 0.25, 0.75), (9.537e-07, -5.962e-07, 0.75), (4.0, -5.96e-07, 0.75), (9.537e-07, -5.962e-07, 0.65), (9.388e-07, -5.962e-07, 0.1), (4.0, -5.96e-07, 0.1), (4.0, -5.96e-07, 0.65), (-0.25, -4.0, 0.75), (1.669e-06, -4.0, 0.0), (1.669e-06, 9.386e-07, 0.0), (1.669e-06, -4.0, 0.75), (1.669e-06, 9.237e-07, 0.75), (1.669e-06, -4.0, 0.65), (1.431e-06, -8.0, 0.0), (1.669e-06, -4.0, 0.1), (1.669e-06, 9.386e-07, 0.1), (-0.25, -8.0, 0.75), (1.669e-06, 9.237e-07, 0.65), (1.431e-06, -8.0, 0.75), (1.431e-06, -8.0, 0.65), (1.431e-06, -8.0, 0.1), (1.505e-06, -12.0, 0.0), (-0.25, -12.0, 0.75), (1.505e-06, -12.0, 0.75), (1.505e-06, -12.0, 0.65), (1.505e-06, -12.0, 0.1), (-0.25, -16.0, 0.75), (2.578e-06, -16.0, 0.0), (2.578e-06, -16.0, 0.75), (2.578e-06, -16.0, 0.65), (2.339e-06, -20.0, 0.0), (2.578e-06, -16.0, 0.1), (-0.25, -20.0, 0.75), (2.339e-06, -20.0, 0.75), (2.339e-06, -20.0, 0.65), (2.339e-06, -20.0, 0.1), (2.414e-06, -24.0, 0.0), (-0.25, -24.0, 0.75), (2.414e-06, -24.0, 0.75), (2.414e-06, -24.0, 0.65), (2.414e-06, -24.0, 0.1), (2.488e-06, -25.0, 0.0), (-0.25, -42.0, 0.75), (2.488e-06, -25.0, 0.75), (2.488e-06, -25.0, 0.65), (2.488e-06, -25.0, 0.1), (2.31, -12.13, -5.066e-07), (2.31, -12.13, -5.066e-07), (2.816, -12.48, -7.004e-07), (2.816, -12.48, -7.004e-07), (3.08, -12.59, -7.898e-07), (3.08, -12.59, -7.898e-07), (1.136, -12.9, -5.364e-07), (1.873, -12.23, -4.768e-07), (1.873, -12.23, -4.768e-07), (3.1, -15.4, -4.917e-07), (3.031, -15.57, -5.364e-07), (3.031, -15.57, -5.364e-07), (2.812, -15.35, -4.321e-07), (2.812, -15.35, -4.321e-07), (2.467, -15.5, -4.172e-07), (2.467, -15.5, -4.172e-07), (1.215, -15.52, -2.235e-07), (1.215, -15.52, -2.235e-07), (0.8638, -15.17, -7.451e-08), (0.8638, -15.17, -7.451e-08), (0.4868, -15.06, 2.98e-08), (0.4868, -15.06, 2.98e-08), (0.3741, -14.31, 2.533e-07), (0.3741, -14.31, 2.533e-07), (0.6924, -14.07, 2.682e-07), (0.6924, -14.07, 2.682e-07), (3.58, -14.22, 3.129e-07), (3.58, -14.22, 3.129e-07), (3.451, -12.79, -0.2), (3.451, -12.79, -0.2), (3.451, -12.79, -0.2), (3.489, -12.9, -0.2), (3.489, -12.9, -0.2), (3.451, -12.9, -0.1629), (3.451, -12.9, -0.1629), (2.31, -12.13, -0.1629), (2.31, -12.13, -0.1629), (2.31, -12.13, -0.1629), (2.317, -12.09, -0.2), (2.317, -12.09, -0.2), (2.837, -12.45, -0.2), (2.837, -12.45, -0.2), (2.816, -12.48, -0.1629), (2.816, -12.48, -0.1629), (2.816, -12.48, -0.1629), (3.1, -12.56, -0.2), (3.1, -12.56, -0.2), (3.08, -12.59, -0.1629), (3.08, -12.59, -0.1629), (3.08, -12.59, -0.1629), (1.136, -12.9, -0.1629), (1.136, -12.9, -0.1629), (1.081, -12.9, -0.2), (1.081, -12.9, -0.2), (1.856, -12.2, -0.2), (1.856, -12.2, -0.2), (1.873, -12.23, -0.1629), (1.873, -12.23, -0.1629), (1.873, -12.23, -0.1629), (3.1, -15.4, -0.1629), (3.1, -15.4, -0.1629), (3.1, -15.5, -0.2), (3.1, -15.5, -0.2), (3.044, -15.64, -0.2), (3.044, -15.64, -0.2), (3.031, -15.57, -0.1629), (3.031, -15.57, -0.1629), (3.031, -15.57, -0.1629), (2.804, -15.4, -0.2), (2.804, -15.4, -0.2), (2.812, -15.35, -0.1629), (2.812, -15.35, -0.1629), (2.812, -15.35, -0.1629), (2.474, -15.53, -0.2), (2.474, -15.53, -0.2), (2.467, -15.5, -0.1629), (2.467, -15.5, -0.1629), (2.467, -15.5, -0.1629), (1.2, -15.56, -0.2), (1.2, -15.56, -0.2), (1.215, -15.52, -0.1629), (1.215, -15.52, -0.1629), (1.215, -15.52, -0.1629), (0.8441, -15.2, -0.2), (0.8441, -15.2, -0.2), (0.8638, -15.17, -0.1629), (0.8638, -15.17, -0.1629), (0.8638, -15.17, -0.1629), (0.4536, -15.09, -0.2), (0.4536, -15.09, -0.2), (0.4868, -15.06, -0.1629), (0.4868, -15.06, -0.1629), (0.4868, -15.06, -0.1629), (0.3341, -14.3, -0.2), (0.3341, -14.3, -0.2), (0.3741, -14.31, -0.1629), (0.3741, -14.31, -0.1629), (0.3741, -14.31, -0.1629), (0.6571, -14.05, -0.2), (0.6571, -14.05, -0.2), (0.6924, -14.07, -0.1629), (0.6924, -14.07, -0.1629), (0.6924, -14.07, -0.1629), (0.7468, -13.2, -0.2), (0.7468, -13.2, -0.2), (0.7822, -13.22, -0.1629), (0.7822, -13.22, -0.1629), (0.7822, -13.22, -0.1629), (3.52, -14.0, -0.1629), (3.52, -14.0, -0.1629), (3.52, -14.0, -0.1629), (3.558, -14.0, -0.2), (3.558, -14.0, -0.2), (3.476, -14.15, -0.2), (3.476, -14.15, -0.2), (3.421, -14.17, -0.1629), (3.421, -14.17, -0.1629), (3.421, -14.17, -0.1629), (3.63, -14.2, -0.2), (3.63, -14.2, -0.2), (3.58, -14.22, -0.1629), (3.58, -14.22, -0.1629), (3.58, -14.22, -0.1629), (3.431, -12.82, -0.1629), (3.431, -12.82, -0.1629), (3.52, -14.0, 2.831e-07), (3.52, -14.0, 2.831e-07), (3.431, -12.82, 0.0), (3.451, -12.9, 0.0), (12.0, -20.0, 6.0), (6.0, -24.0, 6.0), (12.0, 0.0, 6.0), (12.0, -4.0, 6.0), (11.95, -3.775e-09, 6.0), (11.95, -4.0, 6.0), (12.0, -19.95, 6.0), (8.0, -19.95, 6.0), (6.0, -20.0, 6.0), (5.95, -19.95, 6.0), (5.95, -19.95, 6.0), (5.95, -19.95, 6.0), (5.95, -19.95, 6.25), (5.95, -15.95, 3.0), (5.95, -15.95, 3.0), (5.95, -25.0, 3.0), (5.95, -25.0, 3.0), (5.95, -15.95, 3.25), (5.95, -25.0, 3.25), (12.0, -15.95, 3.0), (8.0, -15.95, 3.0), (6.0, -24.95, 4.0), (4.0, -24.95, 4.0), (-0.05, -24.95, 4.0), (-0.05, -24.95, 4.0), (-0.05, -24.95, 4.25), (12.0, 0.0, 0.75), (8.0, 0.0, 0.75), (4.0, -5.96e-07, 0.75), (9.537e-07, -5.962e-07, 0.75), (1.669e-06, 9.237e-07, 0.75), (1.669e-06, -4.0, 0.75), (-0.25, -12.0, 0.75), (1.505e-06, -12.0, 0.75), (1.505e-06, -12.0, 0.75), (-0.25, -16.0, 0.75), (2.578e-06, -16.0, 0.75), (2.578e-06, -16.0, 0.75), (-0.25, -20.0, 0.75), (2.339e-06, -20.0, 0.75), (2.339e-06, -20.0, 0.75), (0.7822, -13.22, 4.768e-07), (0.7822, -13.22, 4.768e-07), (3.421, -14.17, 0.0), (3.421, -14.17, 0.0), (8.0, -20.0, 6.0), (6.0, -25.0, 3.0), (8.0, -16.0, 3.0), (6.0, -16.0, 3.0), (4.0, -25.0, 4.0), (2.638e-06, -25.0, 4.0), (11.95, -8.0, 6.0), (11.95, -12.0, 6.0), (11.95, -16.0, 6.0), (11.95, -20.0, 6.0), (5.95, -24.0, 6.0), (5.95, -24.0, 6.0), (5.95, -28.0, 6.0), (5.95, -31.0, 6.0), (5.95, -34.0, 6.0), (5.95, -38.0, 6.0), (5.95, -42.0, 6.0), (-0.05, -28.0, 4.0), (-0.05, -31.0, 4.0), (-0.05, -34.0, 4.0), (-0.05, -37.0, 4.0), (11.95, 4.0, 6.0), (1.431e-06, -8.0, 0.75), (2.414e-06, -24.0, 0.75), (3.77e-06, -42.0, 0.75), (7.6, -16.0, 0.0), (6.4, -16.0, 2.98e-08), (6.5, -16.0, 2.1), (7.5, -16.0, 2.1), (6.4, -16.0, 2.2), (6.5, -16.0, 2.98e-08), (7.6, -16.0, 2.2), (7.5, -16.0, 4.335e-08), (6.5, -16.1, 2.98e-08), (6.5, -16.1, 2.1), (7.5, -16.1, 4.335e-08), (7.5, -16.1, 2.1), (6.25, -16.25, 3.25), (5.95, -15.95, 3.25), (12.0, -15.95, 3.25), (8.0, -15.95, 3.25), (12.0, -16.25, 3.25), (8.0, -16.25, 3.25), (6.25, -25.0, 3.25), (5.95, -25.0, 3.25), (6.25, -16.25, 3.25), (12.0, -16.25, 3.25), (8.0, -16.25, 3.25), (6.25, -20.0, 3.25), (6.25, -16.25, 3.0), (12.0, -16.25, 3.0), (8.0, -16.25, 3.0), (6.25, -20.0, 3.0), (6.0, -25.2, 4.25), (4.0, -25.2, 4.25), (-0.05, -24.95, 4.25), (4.0, -24.95, 4.25), (0.2, -36.75, 4.25), (0.2, -25.2, 4.25), (0.2, -25.2, 4.25), (-0.05, -24.95, 4.25), (-0.05, -37.0, 4.25), (0.2, -36.75, 4.25), (5.95, -36.75, 4.25), (0.2, -36.75, 4.0), (5.95, -36.75, 4.0), (0.2, -36.75, 4.25), (5.95, -37.0, 4.25), (5.95, -36.75, 4.25), (0.2, -25.2, 4.0), (0.2, -36.75, 4.0), (-0.05, -37.0, 4.25), (0.2, -36.75, 4.25), (4.0, -25.2, 4.25), (0.2, -25.2, 4.25)], [], [(188, 264, 279, 282), (198, 202, 158, 157), (205, 211, 161, 160), (221, 225, 166, 165), (256, 260, 324, 179), (276, 214, 163, 180), (263, 270, 326, 280), (226, 230, 168, 167), (278, 183, 188, 282, 281), (231, 235, 170, 169), (214, 220, 164, 163), (236, 240, 172, 171), (212, 191, 155, 162), (271, 275, 181, 327), (241, 245, 174, 173), (203, 277, 20, 159), (246, 250, 176, 175), (261, 205, 160, 325), (190, 197, 156, 154), (251, 255, 178, 177), (185, 187, 182), (192, 194, 196, 189), (195, 199, 201, 6), (206, 208, 210, 204), (209, 193, 5, 7), (215, 217, 219, 213), (218, 222, 224, 8), (223, 227, 229, 9), (228, 232, 234, 10), (233, 237, 239, 11), (238, 242, 244, 12), (243, 247, 249, 13), (248, 252, 254, 14), (253, 257, 259, 15), (265, 267, 269, 262), (268, 272, 274, 18), (200, 184, 4, 1), (258, 207, 0, 16), (186, 266, 17, 2), (273, 216, 3, 19), (285, 286, 288, 287), (38, 39, 41, 40), (286, 35, 42, 288), (39, 334, 43, 41), (35, 36, 44, 42), (334, 335, 45, 43), (36, 37, 46, 44), (335, 336, 47, 45), (37, 283, 48, 46), (336, 337, 49, 47), (291, 284, 339, 292), (293, 338, 51, 295), (21, 328, 290, 289), (52, 53, 55, 54), (328, 56, 294, 290), (53, 57, 58, 55), (331, 329, 298, 296), (297, 299, 301, 300), (24, 330, 303, 302), (63, 64, 66, 65), (330, 331, 296, 303), (64, 59, 61, 66), (62, 60, 23, 67), (26, 25, 68, 50), (338, 340, 69, 51), (25, 31, 70, 68), (340, 341, 71, 69), (31, 32, 72, 70), (341, 342, 73, 71), (32, 33, 74, 72), (342, 343, 75, 73), (33, 34, 76, 74), (343, 344, 77, 75), (333, 27, 78, 307), (306, 345, 79, 308), (22, 332, 305, 304), (80, 81, 83, 82), (332, 333, 307, 305), (81, 84, 85, 83), (27, 28, 86, 78), (345, 346, 87, 79), (28, 29, 88, 86), (346, 347, 89, 87), (29, 30, 90, 88), (347, 348, 91, 89), (92, 285, 287, 349), (93, 38, 40, 94), (310, 309, 95, 96), (100, 104, 99, 98), (101, 97, 102, 105), (114, 100, 98, 311), (106, 101, 105, 113), (110, 310, 96, 103), (111, 114, 311, 109), (107, 106, 113, 112), (312, 110, 103, 108), (314, 313, 108, 115), (120, 125, 119, 118), (116, 117, 123, 122), (127, 120, 118, 126), (121, 116, 122, 128), (350, 314, 115, 124), (132, 127, 126, 317), (129, 121, 128, 133), (316, 350, 124, 315), (319, 131, 130, 318), (137, 132, 317, 320), (135, 129, 133, 139), (142, 137, 320, 323), (138, 135, 139, 143), (322, 136, 134, 321), (147, 142, 323, 146), (144, 138, 143, 148), (351, 141, 140, 145), (152, 147, 146, 151), (149, 144, 148, 153), (352, 351, 145, 150), (355, 356, 364, 362), (356, 360, 363, 364), (358, 355, 362, 361), (355, 358, 354, 357), (360, 356, 359, 353), (356, 355, 357, 359), (363, 360, 358, 361), (370, 368, 366, 365), (367, 368, 370, 369), (365, 366, 372, 371), (373, 376, 380, 377), (374, 375, 379, 378), (375, 373, 377, 379), (82, 83, 382, 381), (384, 383, 402, 401), (386, 385, 398, 397), (394, 389, 395, 396), (387, 388, 399, 400), (390, 391, 393, 392)])
_uv = me_g_trim.uv_layers.new(name='UVMap')
_uv.uv.foreach_set('vector', [0.05, 0.4186, -0.4981, 0.4186, -0.4981, 0.5, 0.05, 0.5, 0.9081, 0.4186, 1.04, 0.4186, 1.04, 0.5, 0.9081, 0.5, 0.06799, 0.4186, 0.4367, 0.4186, 0.4367, 0.5, 0.06799, 0.5, 0.714, 0.4186, 0.824, 0.4186, 0.824, 0.5, 0.714, 0.5, 0.4638, 0.4186, 0.8905, 0.4186, 0.8905, 0.5, 0.4638, 0.5, 0.388, 0.4186, -0.201, 0.4186, -0.201, 0.5, 0.388, 0.5, 0.5019, 0.4186, 0.4131, 0.4186, 0.4131, 0.5, 0.5019, 0.5, 0.9062, 0.4186, 0.7333, 0.4186, 0.7333, 0.5, 0.9062, 0.5, 0.08899, 0.4186, 0.104, 0.4, 0.05, 0.4186, 0.05, 0.5, 0.08899, 0.5, 0.7333, 0.4186, 0.1076, 0.4186, 0.1076, 0.5, 0.7333, 0.5, 0.799, 0.4186, 0.714, 0.4186, 0.714, 0.5, 0.799, 0.5, 0.7376, 0.4186, 0.9141, 0.4186, 0.9141, 0.5, 0.7376, 0.5, 0.4367, 0.4186, 0.6549, 0.4186, 0.6549, 0.5, 0.4367, 0.5, 0.2105, 0.4186, 0.2901, 0.4186, 0.2901, 0.5, 0.2105, 0.5, 0.9319, 0.4186, 0.7434, 0.4186, 0.7434, 0.5, 0.9319, 0.5, 0.04, 0.4186, 0.2154, 0.4186, 0.2154, 0.5, 0.04, 0.5, 0.9704, 0.4186, 1.344, 0.4186, 1.344, 0.5, 0.9704, 0.5, 0.8911, 0.4186, 1.068, 0.4186, 1.068, 0.5, 0.8911, 0.5, 0.6549, 0.4186, 0.9081, 0.4186, 0.9081, 0.5, 0.6549, 0.5, 0.6871, 0.4186, 0.8462, 0.4186, 0.8462, 0.5, 0.6871, 0.5, 0.2443, 0.05, 0.2257, 0.05, 0.2254, 0.104, 0.6585, 0.4546, 0.9186, 0.2772, 0.9081, 0.2619, 0.6549, 0.4346, 0.9186, 0.2772, 1.05, 0.2189, 1.04, 0.2039, 0.9081, 0.2619, 0.04028, 0.05, 0.4278, 0.3996, 0.4367, 0.3826, 0.06799, 0.05, 0.4278, 0.3996, 0.6585, 0.4546, 0.6549, 0.4346, 0.4367, 0.3826, 0.05, 0.7498, 0.02196, 0.681, 0.01537, 0.714, 0.05, 0.799, 0.02196, 0.681, -0.09818, 0.8021, -0.09382, 0.824, 0.01537, 0.714, 0.9018, 0.8021, 0.7372, 0.733, 0.7333, 0.7515, 0.9062, 0.824, 0.7372, 0.733, 0.1, 0.7189, 0.1076, 0.7376, 0.7333, 0.7515, 0.1, 0.7189, -0.07794, 0.8977, -0.06811, 0.9141, 0.1076, 0.7376, 0.9221, 0.8977, 0.7268, 0.9559, 0.7434, 0.9704, 0.9319, 0.9141, 0.7268, 0.9559, 0.6671, 1.352, 0.6871, 1.344, 0.7434, 0.9704, 0.6671, 0.3518, 0.8286, 0.4737, 0.8462, 0.4638, 0.6871, 0.3436, 0.8286, 0.4737, 0.8734, 0.8995, 0.8911, 0.8905, 0.8462, 0.4638, 0.2791, 0.4976, 0.2378, 0.4239, 0.2105, 0.4131, 0.2602, 0.5019, 0.2378, 0.4239, 0.3149, 0.3996, 0.2901, 0.388, 0.2105, 0.4131, 0.05, 0.2189, 0.2254, 0.104, 0.2154, 0.08899, 0.04, 0.2039, 0.8734, 0.8995, 1.04, 1.05, 1.068, 1.05, 0.8911, 0.8905, 0.2443, 0.05, 0.2791, -0.5024, 0.2602, -0.4981, 0.2257, 0.05, 0.3149, 0.3996, 0.05, -0.2502, 0.05, -0.201, 0.2901, 0.388, 0.5, 0.5, 0.5, -1.5, 0.475, -1.5, 0.475, 0.5, 0.5, 0.5, -1.5, 0.5, -1.5, 0.625, 0.5, 0.625, 0.5, 0.5, 0.5, -1.5, 0.475, -1.5, 0.475, 0.5, 0.5, 0.5, -1.5, 0.5, -1.5, 0.625, 0.5, 0.625, 0.5, 0.5, 0.5, -1.5, 0.475, -1.5, 0.475, 0.5, 0.5, 0.5, -1.5, 0.5, -1.5, 0.625, 0.5, 0.625, 0.5, 0.5, 0.5, -1.5, 0.475, -1.5, 0.475, 0.5, 0.5, 0.5, -1.5, 0.5, -1.5, 0.625, 0.5, 0.625, 0.5, 0.5, 0.5, -1.5, 0.475, -1.5, 0.475, 0.5, 0.5, 0.5, -1.5, 0.5, -1.5, 0.625, 0.5, 0.625, 0.5, 0.5, 0.5, -1.5, 0.475, -1.5, 0.475, 0.525, 0.525, 0.5, -1.5, 0.5, -1.5, 0.625, 0.525, 0.625, 0.5, 0.5, -1.5, 0.5, -1.5, 0.525, 0.5, 0.525, 0.5, 0.5, -1.5, 0.5, -1.5, 0.625, 0.5, 0.625, 0.5, 0.5, -0.5, 0.5, -0.525, 0.525, 0.5, 0.525, 0.5, 0.5, -0.525, 0.5, -0.525, 0.625, 0.5, 0.625, 0.5, 0.5, 0.5, -4.0, 0.475, -4.0, 0.475, 0.525, 0.525, 0.0, -4.0, 0.0, -4.0, 0.125, 0.525, 0.125, 0.5, 0.5, -1.5, 0.5, -1.5, 0.525, 0.5, 0.525, 0.5, 0.0, -1.5, 0.0, -1.5, 0.125, 0.5, 0.125, 0.5, 0.5, -0.5, 0.5, -0.525, 0.525, 0.5, 0.525, 0.5, 0.0, -0.525, 0.0, -0.525, 0.125, 0.5, 0.125, 0.475, 0.125, 0.475, 0.0, 0.5, 0.0, 0.5, 0.125, 0.5, 0.5, 0.5, -1.5, 0.475, -1.5, 0.475, 0.5, 0.5, 0.5, -1.5, 0.5, -1.5, 0.625, 0.5, 0.625, 0.5, 0.5, 0.5, -1.0, 0.475, -1.0, 0.475, 0.5, 0.5, 0.5, -1.0, 0.5, -1.0, 0.625, 0.5, 0.625, 0.5, 0.0, 0.5, -1.5, 0.475, -1.5, 0.475, 0.0, 0.0, 0.5, -1.5, 0.5, -1.5, 0.625, 0.0, 0.625, 0.5, 0.5, 0.5, -1.5, 0.475, -1.5, 0.475, 0.5, 0.5, 0.5, -1.5, 0.5, -1.5, 0.625, 0.5, 0.625, 0.5, 0.5, 0.5, -1.5, 0.475, -1.5, 0.475, 0.5, 0.5, 0.5, -1.5, 0.5, -1.5, 0.625, 0.5, 0.625, 0.5, 0.0, 0.5, -1.5, 0.475, -1.5, 0.475, 0.025, 0.025, 0.5, -1.5, 0.5, -1.5, 0.625, 0.025, 0.625, 0.5, 0.0, -0.5, -9.537e-07, -0.5, 0.025, 0.5, 0.025, 0.5, 0.5, -0.5, 0.5, -0.5, 0.625, 0.5, 0.625, 0.5, 1.0, -1.5, 1.0, -1.525, 1.025, 0.5, 1.025, 0.5, 0.5, -1.525, 0.5, -1.525, 0.625, 0.5, 0.625, 0.5, 0.5, 0.5, -1.0, 0.475, -1.0, 0.475, 0.5, 0.5, 0.5, -1.0, 0.5, -1.0, 0.625, 0.5, 0.625, 0.5, 0.0, 0.5, -1.5, 0.475, -1.5, 0.475, 0.0, 0.0, 0.5, -1.5, 0.5, -1.5, 0.625, 0.0, 0.625, 0.5, 0.5, 0.5, -1.0, 0.475, -1.0, 0.475, 0.5, 0.5, 0.5, -1.0, 0.5, -1.0, 0.625, 0.5, 0.625, 0.5, 0.5, 0.5, -1.5, 0.475, -1.5, 0.475, 0.5, 0.5, 0.5, -1.5, 0.5, -1.5, 0.625, 0.5, 0.625, 0.5, 0.5, 2.5, 0.5, 2.5, 0.625, 0.5, 0.625, 0.5, 0.825, 2.5, 0.825, 2.5, 0.875, 0.5, 0.875, 0.5, 0.5, 2.5, 0.5, 2.5, 0.55, 0.5, 0.55, 0.5, 0.825, 2.5, 0.825, 2.5, 0.875, 0.5, 0.875, 0.5, 0.5, 2.5, 0.5, 2.5, 0.55, 0.5, 0.55, 0.5, 0.5, 2.5, 0.5, 2.5, 0.625, 0.5, 0.625, 0.5, 0.825, 2.5, 0.825, 2.5, 0.875, 0.5, 0.875, 0.5, 0.5, 2.5, 0.5, 2.5, 0.55, 0.5, 0.55, 0.5, 0.5, 2.5, 0.5, 2.5, 0.625, 0.375, 0.625, 0.5, 0.5, 0.5, 2.5, 0.375, 2.625, 0.375, 0.5, 0.5, 0.825, 2.5, 0.825, 2.5, 0.875, 0.5, 0.875, 0.5, 0.5, 2.5, 0.5, 2.5, 0.55, 0.5, 0.55, 0.5, 0.825, 2.5, 0.825, 2.5, 0.875, 0.5, 0.875, 0.5, 0.5, 2.5, 0.5, 2.5, 0.55, 0.5, 0.55, 0.5, 0.5, 0.5, 2.5, 0.375, 2.5, 0.375, 0.5, 0.5, 0.825, 2.5, 0.825, 2.5, 0.875, 0.5, 0.875, 0.5, 0.5, 2.5, 0.5, 2.5, 0.55, 0.5, 0.55, 0.5, 0.5, 0.5, 2.5, 0.375, 2.5, 0.375, 0.5, 0.5, 0.5, 0.5, 2.5, 0.375, 2.5, 0.375, 0.5, 0.5, 0.825, 2.5, 0.825, 2.5, 0.875, 0.5, 0.875, 0.5, 0.5, 2.5, 0.5, 2.5, 0.55, 0.5, 0.55, 0.5, 0.825, 2.5, 0.825, 2.5, 0.875, 0.5, 0.875, 0.5, 0.5, 2.5, 0.5, 2.5, 0.55, 0.5, 0.55, 0.5, 0.5, 0.5, 2.5, 0.375, 2.5, 0.375, 0.5, 0.5, 0.825, 2.5, 0.825, 2.5, 0.875, 0.5, 0.875, 0.5, 0.5, 2.5, 0.5, 2.5, 0.55, 0.5, 0.55, 0.5, 0.5, 0.5, 2.5, 0.375, 2.5, 0.375, 0.5, 0.0, 0.825, 0.5, 0.825, 0.5, 0.875, 0.0, 0.875, 0.0, 0.5, 0.5, 0.5, 0.5, 0.55, 0.0, 0.55, 0.5, 0.5, 0.5, 9.5, 0.375, 9.5, 0.375, 0.5, 0.75, 0.5, 1.25, 0.5, 1.25, 0.45, 0.75, 0.45, 0.5, 0.55, 0.5, -0.5, 0.45, -0.5, 0.45, 0.55, 0.5, 0.5, 0.5, 1.55, 0.45, 1.55, 0.45, 0.5, 0.75, 0.55, 0.75, -0.5, 0.7, -0.5, 0.7, 0.6, 0.25, 0.5, 0.25, 1.55, 0.3, 1.6, 0.3, 0.5, 0.25, 0.55, -0.25, 0.55, -0.3, 0.6, 0.3, 0.6, 0.25, 0.45, 0.25, 0.5, -0.25, 0.5, -0.25, 0.45, 0.5, 0.375, 0.5, 0.525, -0.525, 0.525, -0.375, 0.375, 0.5, 0.525, -1.5, 0.525, -1.5, 0.375, 0.5, 0.375, 0.625, 0.375, 0.475, 0.525, 0.475, -4.0, 0.625, -4.0, 0.375, 0.125, -1.5, 0.125, -1.5, 0.0, 0.375, 0.0, 0.5, 0.125, -1.5, 0.125, -1.5, 0.0, 0.5, 0.0, 0.5, 0.125, -0.375, 0.125, -0.375, 0.0, 0.5, 0.0, 0.5, 0.025, -0.5, 0.025, -0.5, -0.1, 0.5, -0.1, 0.5, 0.025, -1.525, 0.025, -1.4, -0.1, 0.5, -0.1, 0.9, 0.625, -4.875, 0.625, -4.875, 0.5, 0.9, 0.5, 0.6, 0.125, 0.475, 0.0, 3.475, 0.0, 3.475, 0.125, 0.6, 0.9, 0.475, 1.025, 0.475, -5.0, 0.6, -4.875, 0.6, 0.625, 3.475, 0.625, 3.475, 0.5, 0.6, 0.5])
me_g_trim.materials.append(mat_mtl_floor_trim)
me_g_trim.use_remesh_preserve_volume = False
me_g_trim.use_remesh_preserve_attributes = False
me_g_trim.use_mirror_vertex_groups = False
me_g_trim.update()
me_g_ceiling = bpy.data.meshes.new('g_ceiling')
me_g_ceiling.from_pydata([(0.25, -12.0, -0.2), (0.25, -15.75, -0.2), (4.0, -15.75, -0.2), (1.081, -12.9, -0.2), (3.1, -12.56, -0.2), (3.489, -12.9, -0.2), (3.451, -12.79, -0.2), (3.1, -15.5, -0.2), (2.317, -12.09, -0.2), (2.837, -12.45, -0.2), (1.856, -12.2, -0.2), (3.044, -15.64, -0.2), (2.804, -15.4, -0.2), (2.474, -15.53, -0.2), (1.2, -15.56, -0.2), (0.8441, -15.2, -0.2), (0.4536, -15.09, -0.2), (0.3341, -14.3, -0.2), (0.6571, -14.05, -0.2), (0.7468, -13.2, -0.2), (3.558, -14.0, -0.2), (3.476, -14.15, -0.2), (3.63, -14.2, -0.2), (4.0, -12.0, -0.2)], [], [(23, 5, 6, 4), (2, 1, 0, 3, 19, 18, 17, 16, 15, 14, 13, 12, 11, 7), (23, 2, 7, 22, 21, 20, 5), (4, 9, 8, 10, 3, 0, 23)])
_uv = me_g_ceiling.uv_layers.new(name='UVMap')
_uv.uv.foreach_set('vector', [2.5, -1.5, 0.6943, -1.5, 0.6754, -1.496, 0.5, -1.381, 0.5, 0.625, -1.375, 0.625, -1.375, 2.5, -0.5097, 2.5, -0.6766, 2.349, -0.7214, 1.924, -0.8829, 1.802, -0.8232, 1.406, -0.6279, 1.348, -0.45, 1.169, 0.1872, 1.183, 0.3518, 1.252, 0.472, 1.131, 0.5, 1.2, 0.5, 0.5, -1.5, -1.375, -1.5, -0.8002, -1.235, -0.1504, -1.312, -0.1261, -1.271, -0.05239, -1.306, 0.5, 0.5, 0.6189, 0.3686, 0.7272, 0.1085, 0.9046, -0.1222, 0.8496, -0.5097, 0.5, -1.375, 2.5, 0.5, 2.5])
me_g_ceiling.materials.append(mat_mtl_ceiling_01)
me_g_ceiling.use_remesh_preserve_volume = False
me_g_ceiling.use_remesh_preserve_attributes = False
me_g_ceiling.use_mirror_vertex_groups = False
me_g_ceiling.update()

# ---- objects
ob_c_box_022 = bpy.data.objects.new('c_box_022', me_c_box_022)
ob_c_box_021 = bpy.data.objects.new('c_box_021', me_c_box_021)
ob_c_box_020 = bpy.data.objects.new('c_box_020', me_c_box_020)
ob_c_box_019 = bpy.data.objects.new('c_box_019', me_c_box_019)
ob_c_box_018 = bpy.data.objects.new('c_box_018', me_c_box_018)
ob_c_box_017 = bpy.data.objects.new('c_box_017', me_c_box_017)
ob_c_box_016 = bpy.data.objects.new('c_box_016', me_c_box_016)
ob_c_box_015 = bpy.data.objects.new('c_box_015', me_c_box_015)
ob_c_box_014 = bpy.data.objects.new('c_box_014', me_c_box_014)
ob_c_box_013 = bpy.data.objects.new('c_box_013', me_c_box_013)
ob_c_box_012 = bpy.data.objects.new('c_box_012', me_c_box_012)
ob_c_box_011 = bpy.data.objects.new('c_box_011', me_c_box_011)
ob_c_box_010 = bpy.data.objects.new('c_box_010', me_c_box_010)
ob_c_box_009 = bpy.data.objects.new('c_box_009', me_c_box_009)
ob_c_box_008 = bpy.data.objects.new('c_box_008', me_c_box_008)
ob_c_box_007 = bpy.data.objects.new('c_box_007', me_c_box_007)
ob_c_box_006 = bpy.data.objects.new('c_box_006', me_c_box_006)
ob_c_box_005 = bpy.data.objects.new('c_box_005', me_c_box_005)
ob_c_box_004 = bpy.data.objects.new('c_box_004', me_c_box_004)
ob_c_box_003 = bpy.data.objects.new('c_box_003', me_c_box_003)
ob_c_box_002 = bpy.data.objects.new('c_box_002', me_c_box_002)
ob_c_box_001 = bpy.data.objects.new('c_box_001', me_c_box_001)
ob_co_culling = bpy.data.objects.new('co_culling', me_co_culling)
ob_g_ext = bpy.data.objects.new('g_ext', me_g_ext)
ob_g_roof = bpy.data.objects.new('g_roof', me_g_roof)
ob_g_trim = bpy.data.objects.new('g_trim', me_g_trim)
ob_g_ceiling = bpy.data.objects.new('g_ceiling', me_g_ceiling)

# ---- transforms, parenting, visibility, modifiers, constraints
ob_c_box_022.location = (12.0, 0.0, 0.0)
ob_c_box_022.lineart.crease_threshold = 0.0
ob_c_box_021.location = (13.11, 0.8261, 3.988e-09)
ob_c_box_021.rotation_euler = (0.0, 0.0, -0.1745)
ob_c_box_021.lineart.crease_threshold = 0.0
ob_c_box_020.location = (15.58, 3.056, 3.988e-09)
ob_c_box_020.rotation_mode = 'ZYX'
ob_c_box_020.rotation_euler = (-0.0, 0.0, -1.745)
ob_c_box_020.lineart.crease_threshold = 0.0
ob_c_box_019.location = (12.88, 3.456, 3.988e-09)
ob_c_box_019.rotation_euler = (0.0, 0.0, -0.1571)
ob_c_box_019.lineart.crease_threshold = 0.0
ob_c_box_018.location = (12.11, 2.306, 3.988e-09)
ob_c_box_018.rotation_euler = (0.0, 0.0, 0.9599)
ob_c_box_018.lineart.crease_threshold = 0.0
ob_c_box_017.location = (12.11, 2.306, 3.988e-09)
ob_c_box_017.rotation_euler = (0.0, 0.0, -0.9599)
ob_c_box_017.lineart.crease_threshold = 0.0
ob_c_box_016.location = (0.0, 0.0, 0.0)
ob_c_box_016.rotation_euler = (0.0, -0.0, 1.571)
ob_c_box_016.lineart.crease_threshold = 0.0
ob_c_box_015.location = (-0.25, -0.25, 0.0)
ob_c_box_015.lineart.crease_threshold = 0.0
ob_c_box_014.location = (25.0, 0.0, 0.0)
ob_c_box_014.lineart.crease_threshold = 0.0
ob_c_box_013.location = (16.0, 6.0, 0.0)
ob_c_box_013.lineart.crease_threshold = 0.0
ob_c_box_012.location = (20.0, 6.0, 6.0)
ob_c_box_012.lineart.crease_threshold = 0.0
ob_c_box_011.location = (25.0, 0.0, 4.0)
ob_c_box_011.lineart.crease_threshold = 0.0
ob_c_box_010.location = (20.0, 6.0, 3.0)
ob_c_box_010.lineart.crease_threshold = 0.0
ob_c_box_009.location = (16.0, 6.0, 0.0)
ob_c_box_009.lineart.crease_threshold = 0.0
ob_c_box_008.location = (0.0, 12.0, 0.0)
ob_c_box_008.lineart.crease_threshold = 0.0
ob_c_box_007.location = (16.0, 12.0, 0.0)
ob_c_box_007.lineart.crease_threshold = 0.0
ob_c_box_006.location = (20.0, 12.0, 3.0)
ob_c_box_006.lineart.crease_threshold = 0.0
ob_c_box_005.location = (20.0, 6.0, 3.0)
ob_c_box_005.lineart.crease_threshold = 0.0
ob_c_box_004.location = (16.0, 6.0, 3.0)
ob_c_box_004.lineart.crease_threshold = 0.0
ob_c_box_003.location = (16.0, 0.0, 0.0)
ob_c_box_003.lineart.crease_threshold = 0.0
ob_c_box_002.location = (12.0, 4.0, 0.0)
ob_c_box_002.lineart.crease_threshold = 0.0
ob_c_box_001.location = (0.0, 0.0, 0.0)
ob_c_box_001.lineart.crease_threshold = 0.0
ob_co_culling.location = (0.0, 0.0, 0.0)
ob_co_culling.lineart.crease_threshold = 0.0
ob_g_ext.location = (0.0, 0.0, 0.0)
ob_g_ext.rotation_euler = (0.0, -0.0, 1.571)
ob_g_ext.lineart.crease_threshold = 0.0
ob_g_roof.location = (0.0, 0.0, 0.0)
ob_g_roof.rotation_euler = (0.0, -0.0, 1.571)
ob_g_roof.lineart.crease_threshold = 0.0
ob_g_trim.location = (0.0, 0.0, 0.0)
ob_g_trim.rotation_euler = (0.0, -0.0, 1.571)
ob_g_trim.lineart.crease_threshold = 0.0
ob_g_ceiling.location = (0.0, 0.0, 0.0)
ob_g_ceiling.rotation_euler = (0.0, -0.0, 1.571)
ob_g_ceiling.lineart.crease_threshold = 0.0

# ---- collection membership
col_collection_1.objects.link(ob_c_box_022)
col_collection_1.objects.link(ob_c_box_021)
col_collection_1.objects.link(ob_c_box_020)
col_collection_1.objects.link(ob_c_box_019)
col_collection_1.objects.link(ob_c_box_018)
col_collection_1.objects.link(ob_c_box_017)
col_collection_1.objects.link(ob_c_box_016)
col_collection_1.objects.link(ob_c_box_015)
col_collection_1.objects.link(ob_c_box_014)
col_collection_1.objects.link(ob_c_box_013)
col_collection_1.objects.link(ob_c_box_012)
col_collection_1.objects.link(ob_c_box_011)
col_collection_1.objects.link(ob_c_box_010)
col_collection_1.objects.link(ob_c_box_009)
col_collection_1.objects.link(ob_c_box_008)
col_collection_1.objects.link(ob_c_box_007)
col_collection_1.objects.link(ob_c_box_006)
col_collection_1.objects.link(ob_c_box_005)
col_collection_1.objects.link(ob_c_box_004)
col_collection_1.objects.link(ob_c_box_003)
col_collection_1.objects.link(ob_c_box_002)
col_collection_1.objects.link(ob_c_box_001)
col_collection_1.objects.link(ob_co_culling)
col_collection_1.objects.link(ob_g_ext)
col_collection_1.objects.link(ob_g_roof)
col_collection_1.objects.link(ob_g_trim)
col_collection_1.objects.link(ob_g_ceiling)

# ---- scene / render settings (as saved in the file)
scene.frame_start = 1; scene.frame_end = 250; scene.frame_set(1)
scene.render.engine = 'BLENDER_EEVEE_NEXT'
scene.render.resolution_percentage = 50
scene.render.dither_intensity = 0.0
scene.cycles.use_denoising = False
scene.cycles.samples = 128
scene.cycles.sampling_pattern = 'TABULATED_SOBOL'
scene.cycles.use_adaptive_sampling = False
scene.cycles.use_light_tree = False
scene.cycles.blur_glossy = 0.0
scene.cycles.sample_clamp_indirect = 0.0
scene.view_settings.view_transform = 'Standard'
bpy.context.view_layer.update()

# ---- added for rendering (the .blend has no active camera and no usable light): camera, sun
cam_auto = bpy.data.cameras.new('AutoCamera')
cam_auto.lens = 50.0
cam_auto.sensor_width = 36.0
cam_auto.clip_end = 1197.22
ob_auto_camera = bpy.data.objects.new('AutoCamera', cam_auto)
scene.collection.objects.link(ob_auto_camera)
ob_auto_camera.location = (87.2181, -75.8617, 32.6995)
ob_auto_camera.rotation_euler = (1.09748, -7.21219e-08, 0.694738)
scene.camera = ob_auto_camera
light_auto_sun = bpy.data.lights.new('AutoSun', 'SUN')
light_auto_sun.energy = 3.0
light_auto_sun.angle = 0.0523599
ob_auto_sun = bpy.data.objects.new('AutoSun', light_auto_sun)
scene.collection.objects.link(ob_auto_sun)
ob_auto_sun.rotation_euler = (0.872665, 0.174533, 0.523599)
bpy.context.view_layer.update()

